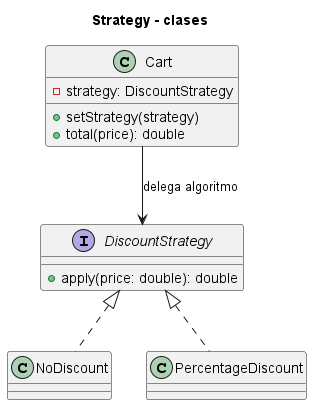

The diagram above was rendered by PlantUML. Its source (embedded in the PNG):
@startuml
title Strategy - clases
interface DiscountStrategy {
  +apply(price: double): double
}
class NoDiscount
class PercentageDiscount
class Cart {
  -strategy: DiscountStrategy
  +setStrategy(strategy)
  +total(price): double
}
DiscountStrategy <|.. NoDiscount
DiscountStrategy <|.. PercentageDiscount
Cart --> DiscountStrategy : delega algoritmo
@enduml